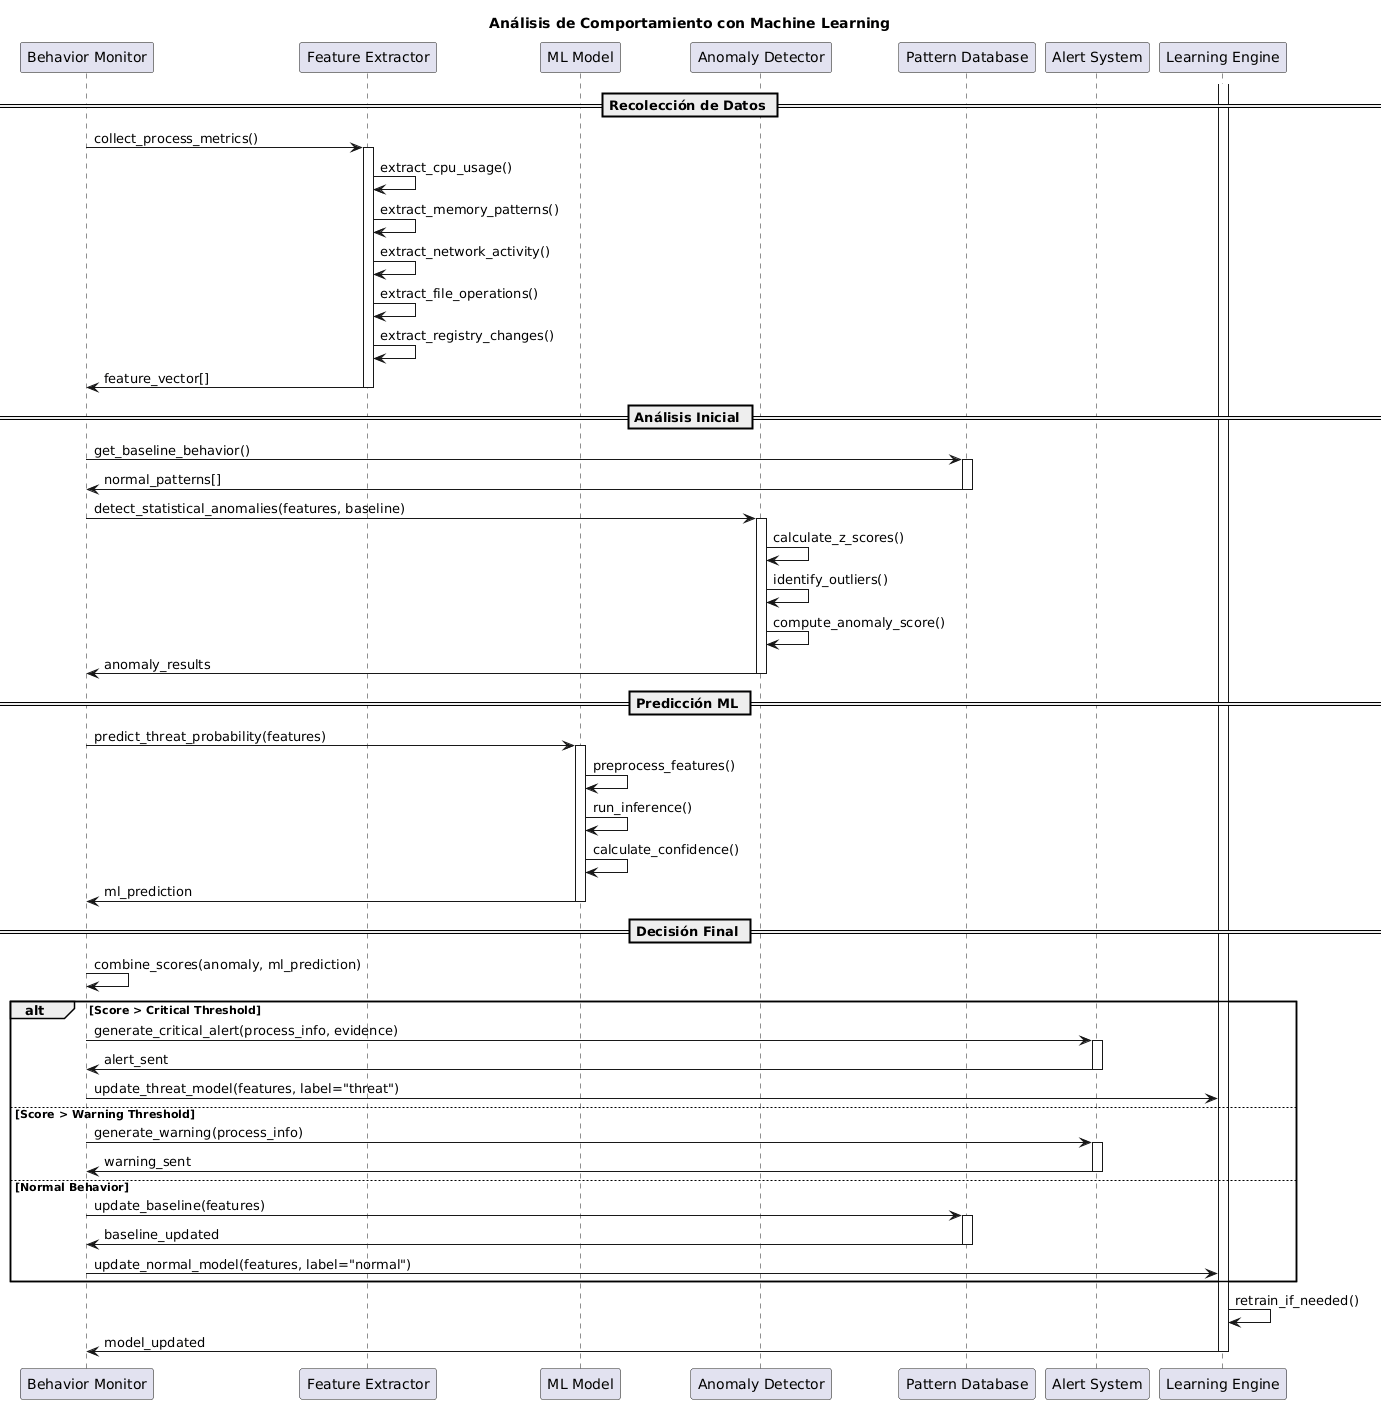

The diagram above was rendered by PlantUML. Its source (embedded in the PNG):
@startuml
title Análisis de Comportamiento con Machine Learning

participant "Behavior Monitor" as monitor
participant "Feature Extractor" as extractor
participant "ML Model" as model
participant "Anomaly Detector" as anomaly
participant "Pattern Database" as patterns
participant "Alert System" as alerts
participant "Learning Engine" as learning

== Recolección de Datos ==
monitor -> extractor : collect_process_metrics()
activate extractor

extractor -> extractor : extract_cpu_usage()
extractor -> extractor : extract_memory_patterns()
extractor -> extractor : extract_network_activity()
extractor -> extractor : extract_file_operations()
extractor -> extractor : extract_registry_changes()

extractor -> monitor : feature_vector[]
deactivate extractor

== Análisis Inicial ==
monitor -> patterns : get_baseline_behavior()
activate patterns
patterns -> monitor : normal_patterns[]
deactivate patterns

monitor -> anomaly : detect_statistical_anomalies(features, baseline)
activate anomaly

anomaly -> anomaly : calculate_z_scores()
anomaly -> anomaly : identify_outliers()
anomaly -> anomaly : compute_anomaly_score()

anomaly -> monitor : anomaly_results
deactivate anomaly

== Predicción ML ==
monitor -> model : predict_threat_probability(features)
activate model

model -> model : preprocess_features()
model -> model : run_inference()
model -> model : calculate_confidence()

model -> monitor : ml_prediction
deactivate model

== Decisión Final ==
monitor -> monitor : combine_scores(anomaly, ml_prediction)

alt Score > Critical Threshold
    monitor -> alerts : generate_critical_alert(process_info, evidence)
    activate alerts
    alerts -> monitor : alert_sent
    deactivate alerts
    
    monitor -> learning : update_threat_model(features, label="threat")
    
else Score > Warning Threshold
    monitor -> alerts : generate_warning(process_info)
    activate alerts
    alerts -> monitor : warning_sent
    deactivate alerts
    
else Normal Behavior
    monitor -> patterns : update_baseline(features)
    activate patterns
    patterns -> monitor : baseline_updated
    deactivate patterns
    
    monitor -> learning : update_normal_model(features, label="normal")
end

activate learning
learning -> learning : retrain_if_needed()
learning -> monitor : model_updated
deactivate learning
@enduml